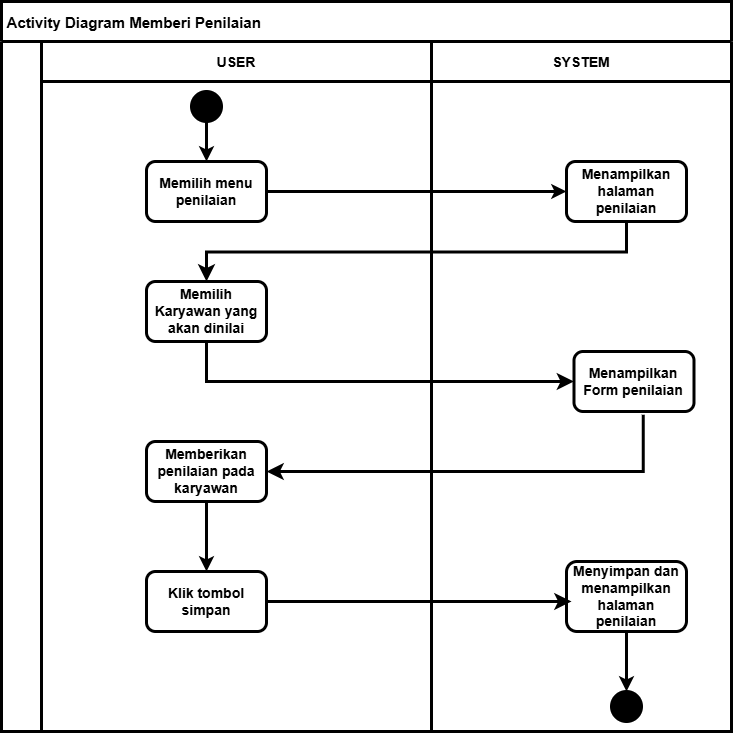

The diagram above was exported from draw.io. Its source (the exported page's mxGraphModel, read from the mxfile embedded in the PNG):
<mxGraphModel dx="2101" dy="1981" grid="1" gridSize="10" guides="1" tooltips="1" connect="1" arrows="1" fold="1" page="1" pageScale="1" pageWidth="850" pageHeight="1100" math="0" shadow="0">
  <root>
    <mxCell id="0" />
    <mxCell id="1" parent="0" />
    <mxCell id="2" value=" Activity Diagram Memberi Penilaian" style="shape=table;childLayout=tableLayout;startSize=40;collapsible=0;recursiveResize=0;expand=0;align=left;fillColor=none;fontStyle=1;strokeWidth=3;fontSize=15;" parent="1" vertex="1">
      <mxGeometry x="-840" y="-1080" width="730.0000000000002" height="729.9999999999999" as="geometry" />
    </mxCell>
    <mxCell id="3" value="" style="shape=tableRow;horizontal=0;swimlaneHead=0;swimlaneBody=0;top=0;left=0;strokeColor=inherit;bottom=0;right=0;dropTarget=0;fontStyle=1;fillColor=none;points=[[0,0.5],[1,0.5]];portConstraint=eastwest;startSize=40;collapsible=0;recursiveResize=0;expand=0;strokeWidth=3;fontSize=14;" parent="2" vertex="1">
      <mxGeometry y="40" width="730.0000000000002" height="690" as="geometry" />
    </mxCell>
    <mxCell id="4" value="USER" style="swimlane;swimlaneHead=0;swimlaneBody=0;fontStyle=1;strokeColor=inherit;connectable=0;fillColor=none;startSize=40;collapsible=0;recursiveResize=0;expand=0;strokeWidth=3;fontSize=14;" parent="3" vertex="1">
      <mxGeometry x="40" width="390" height="690" as="geometry">
        <mxRectangle width="390" height="690" as="alternateBounds" />
      </mxGeometry>
    </mxCell>
    <mxCell id="6" value="&lt;span&gt;Memilih menu penilaian&lt;/span&gt;" style="rounded=1;whiteSpace=wrap;html=1;fillColor=none;strokeWidth=3;fontSize=14;fontStyle=1" parent="4" vertex="1">
      <mxGeometry x="105" y="120" width="120" height="60" as="geometry" />
    </mxCell>
    <mxCell id="7" value="" style="ellipse;whiteSpace=wrap;html=1;aspect=fixed;strokeColor=#000000;fillColor=#000000;strokeWidth=3;fontSize=14;fontStyle=1" parent="4" vertex="1">
      <mxGeometry x="150" y="50" width="30" height="30" as="geometry" />
    </mxCell>
    <mxCell id="9" value="&lt;span&gt;Memilih Karyawan yang akan dinilai&lt;/span&gt;" style="rounded=1;whiteSpace=wrap;html=1;fillColor=none;strokeWidth=3;fontSize=14;fontStyle=1" parent="4" vertex="1">
      <mxGeometry x="105" y="240" width="120" height="60" as="geometry" />
    </mxCell>
    <mxCell id="19" value="&lt;span&gt;Memberikan penilaian pada karyawan&lt;/span&gt;" style="rounded=1;whiteSpace=wrap;html=1;fillColor=none;strokeWidth=3;fontSize=14;fontStyle=1" parent="4" vertex="1">
      <mxGeometry x="105" y="400" width="120" height="60" as="geometry" />
    </mxCell>
    <mxCell id="20" value="&lt;span&gt;Klik tombol simpan&lt;/span&gt;" style="rounded=1;whiteSpace=wrap;html=1;fillColor=none;strokeWidth=3;fontSize=14;fontStyle=1" parent="4" vertex="1">
      <mxGeometry x="105" y="530" width="120" height="60" as="geometry" />
    </mxCell>
    <mxCell id="23" value="" style="endArrow=classic;html=1;entryX=0.5;entryY=0;entryDx=0;entryDy=0;exitX=0.5;exitY=1;exitDx=0;exitDy=0;strokeWidth=3;fontSize=14;fontStyle=1" parent="4" source="7" target="6" edge="1">
      <mxGeometry width="50" height="50" relative="1" as="geometry">
        <mxPoint x="360" y="260" as="sourcePoint" />
        <mxPoint x="410" y="210" as="targetPoint" />
      </mxGeometry>
    </mxCell>
    <mxCell id="28" value="" style="endArrow=classic;html=1;entryX=0.5;entryY=0;entryDx=0;entryDy=0;exitX=0.5;exitY=1;exitDx=0;exitDy=0;strokeWidth=3;fontSize=14;fontStyle=1" parent="4" source="19" target="20" edge="1">
      <mxGeometry width="50" height="50" relative="1" as="geometry">
        <mxPoint x="360" y="420" as="sourcePoint" />
        <mxPoint x="410" y="370" as="targetPoint" />
      </mxGeometry>
    </mxCell>
    <mxCell id="5" value="SYSTEM" style="swimlane;swimlaneHead=0;swimlaneBody=0;fontStyle=1;strokeColor=inherit;connectable=0;fillColor=none;startSize=40;collapsible=0;recursiveResize=0;expand=0;strokeWidth=3;fontSize=14;" parent="3" vertex="1">
      <mxGeometry x="430" width="300" height="690" as="geometry">
        <mxRectangle width="300" height="690" as="alternateBounds" />
      </mxGeometry>
    </mxCell>
    <mxCell id="8" value="&lt;span&gt;Menampilkan halaman penilaian&lt;/span&gt;" style="rounded=1;whiteSpace=wrap;html=1;fillColor=none;strokeWidth=3;fontSize=14;fontStyle=1" parent="5" vertex="1">
      <mxGeometry x="135" y="120" width="120" height="60" as="geometry" />
    </mxCell>
    <mxCell id="18" value="&lt;span&gt;Menampilkan Form penilaian&lt;/span&gt;" style="rounded=1;whiteSpace=wrap;html=1;fillColor=none;strokeWidth=3;fontSize=14;fontStyle=1" parent="5" vertex="1">
      <mxGeometry x="142.5" y="310" width="120" height="60" as="geometry" />
    </mxCell>
    <mxCell id="21" value="&lt;span&gt;Menyimpan dan menampilkan halaman penilaian&lt;/span&gt;" style="rounded=1;whiteSpace=wrap;html=1;fillColor=none;strokeWidth=3;fontSize=14;fontStyle=1" parent="5" vertex="1">
      <mxGeometry x="135" y="520" width="120" height="70" as="geometry" />
    </mxCell>
    <mxCell id="22" value="" style="ellipse;whiteSpace=wrap;html=1;aspect=fixed;strokeColor=#000000;fillColor=#000000;strokeWidth=3;fontSize=14;fontStyle=1" parent="5" vertex="1">
      <mxGeometry x="180" y="650" width="30" height="30" as="geometry" />
    </mxCell>
    <mxCell id="30" value="" style="endArrow=classic;html=1;exitX=0.5;exitY=1;exitDx=0;exitDy=0;entryX=0.5;entryY=0;entryDx=0;entryDy=0;strokeWidth=3;fontSize=14;fontStyle=1" parent="5" source="21" target="22" edge="1">
      <mxGeometry width="50" height="50" relative="1" as="geometry">
        <mxPoint x="185" y="640" as="sourcePoint" />
        <mxPoint x="235" y="590" as="targetPoint" />
      </mxGeometry>
    </mxCell>
    <mxCell id="24" value="" style="endArrow=classic;html=1;entryX=0;entryY=0.5;entryDx=0;entryDy=0;exitX=1;exitY=0.5;exitDx=0;exitDy=0;strokeWidth=3;fontSize=14;fontStyle=1" parent="3" source="6" target="8" edge="1">
      <mxGeometry width="50" height="50" relative="1" as="geometry">
        <mxPoint x="215" y="90" as="sourcePoint" />
        <mxPoint x="215" y="130" as="targetPoint" />
      </mxGeometry>
    </mxCell>
    <mxCell id="32" value="" style="edgeStyle=elbowEdgeStyle;elbow=vertical;endArrow=classic;html=1;curved=0;rounded=0;endSize=8;startSize=8;exitX=0.5;exitY=1;exitDx=0;exitDy=0;strokeWidth=3;fontSize=14;fontStyle=1" edge="1" parent="3" source="8" target="9">
      <mxGeometry width="50" height="50" relative="1" as="geometry">
        <mxPoint x="600" y="420" as="sourcePoint" />
        <mxPoint x="650" y="370" as="targetPoint" />
      </mxGeometry>
    </mxCell>
    <mxCell id="33" value="" style="edgeStyle=elbowEdgeStyle;elbow=vertical;endArrow=classic;html=1;curved=0;rounded=0;endSize=8;startSize=8;exitX=0.578;exitY=1.055;exitDx=0;exitDy=0;entryX=1;entryY=0.5;entryDx=0;entryDy=0;exitPerimeter=0;strokeWidth=3;fontSize=14;fontStyle=1" edge="1" parent="3" source="18" target="19">
      <mxGeometry width="50" height="50" relative="1" as="geometry">
        <mxPoint x="665" y="360" as="sourcePoint" />
        <mxPoint x="330" y="430" as="targetPoint" />
        <Array as="points">
          <mxPoint x="505" y="430" />
        </Array>
      </mxGeometry>
    </mxCell>
    <mxCell id="35" value="" style="edgeStyle=elbowEdgeStyle;elbow=vertical;endArrow=classic;html=1;curved=0;rounded=0;endSize=8;startSize=8;exitX=0.5;exitY=1;exitDx=0;exitDy=0;entryX=0;entryY=0.5;entryDx=0;entryDy=0;strokeWidth=3;fontSize=14;fontStyle=1" edge="1" parent="3" source="9" target="18">
      <mxGeometry width="50" height="50" relative="1" as="geometry">
        <mxPoint x="635" y="190" as="sourcePoint" />
        <mxPoint x="500" y="360" as="targetPoint" />
        <Array as="points">
          <mxPoint x="380" y="340" />
        </Array>
      </mxGeometry>
    </mxCell>
    <mxCell id="34" value="" style="edgeStyle=elbowEdgeStyle;elbow=vertical;endArrow=classic;html=1;curved=0;rounded=0;endSize=8;startSize=8;exitX=1;exitY=0.5;exitDx=0;exitDy=0;strokeWidth=3;fontSize=14;entryX=0.042;entryY=0.571;entryDx=0;entryDy=0;entryPerimeter=0;fontStyle=1" edge="1" parent="3" source="20" target="21">
      <mxGeometry width="50" height="50" relative="1" as="geometry">
        <mxPoint x="279.9999999999998" y="552.5000000000002" as="sourcePoint" />
        <mxPoint x="560" y="560" as="targetPoint" />
        <Array as="points">
          <mxPoint x="440" y="560" />
        </Array>
      </mxGeometry>
    </mxCell>
  </root>
</mxGraphModel>